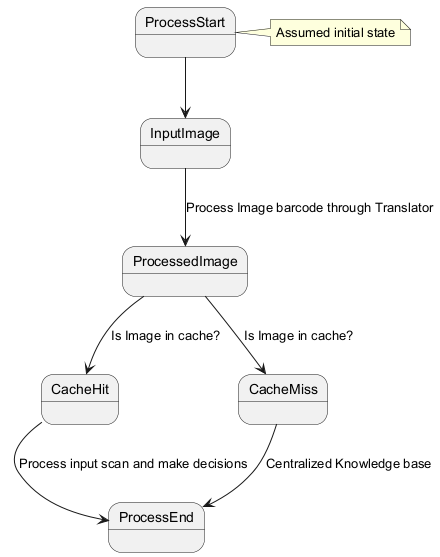

The diagram above was rendered by PlantUML. Its source (embedded in the PNG):
@startuml
state ProcessStart
state InputImage
state ProcessedImage
state CacheHit
state CacheMiss
state ProcessEnd

ProcessStart --> InputImage
InputImage --> ProcessedImage : Process Image barcode through Translator
ProcessedImage --> CacheHit : Is Image in cache?
ProcessedImage --> CacheMiss : Is Image in cache?
CacheHit --> ProcessEnd : Process input scan and make decisions
CacheMiss --> ProcessEnd : Centralized Knowledge base

note right of ProcessStart : Assumed initial state
@enduml